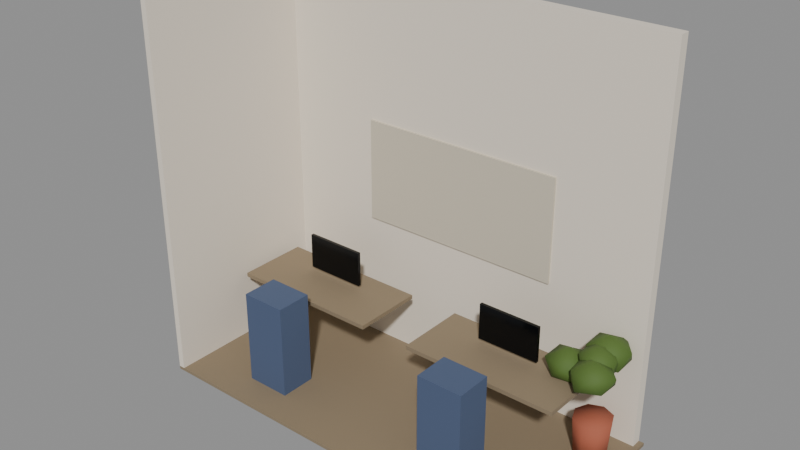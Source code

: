 # Source: city_proxy_office.blend  (saved by Blender 5.4.6; exported with 4.5.12 LTS)
import bpy
from mathutils import Matrix  # noqa: F401  (used for matrix-valued properties, if any)

bpy.ops.wm.read_factory_settings(use_empty=True)
scene = bpy.context.scene
scene.name = 'CityProxyOfficeAsset'

# ---- collections
col_stubby_cityproxyoffice = bpy.data.collections.new('STUBBY_CityProxyOffice'); scene.collection.children.link(col_stubby_cityproxyoffice)

# ---- materials (node trees are filled in below, after node groups)
mat_city_interiorwall = bpy.data.materials.new('City_InteriorWall')
mat_city_interiorwall.use_backface_culling = True
mat_city_interiorwall.diffuse_color = (0.8148, 0.7379, 0.624, 1.0)
mat_city_timber = bpy.data.materials.new('City_Timber')
mat_city_timber.use_backface_culling = True
mat_city_timber.diffuse_color = (0.2542, 0.1946, 0.1221, 1.0)
mat_city_graphene = bpy.data.materials.new('City_Graphene')
mat_city_graphene.use_backface_culling = True
mat_city_graphene.diffuse_color = (0.01033, 0.01161, 0.0137, 1.0)
mat_city_fabricslate = bpy.data.materials.new('City_FabricSlate')
mat_city_fabricslate.diffuse_color = (0.07036, 0.1022, 0.1878, 1.0)
mat_city_canvas = bpy.data.materials.new('City_Canvas')
mat_city_canvas.diffuse_color = (0.624, 0.5647, 0.4452, 1.0)
mat_city_clay = bpy.data.materials.new('City_Clay')
mat_city_clay.use_backface_culling = True
mat_city_clay.diffuse_color = (0.3916, 0.1046, 0.05613, 1.0)
mat_city_leaf = bpy.data.materials.new('City_Leaf')
mat_city_leaf.diffuse_color = (0.07819, 0.1441, 0.02315, 1.0)

# ---- material node trees
mat_city_interiorwall.use_nodes = True; mat_city_interiorwall.node_tree.nodes.clear()
_N = mat_city_interiorwall.node_tree.nodes; _L = mat_city_interiorwall.node_tree.links
n0 = _N.new('ShaderNodeBsdfPrincipled'); n0.name = 'Principled BSDF'; n0.location = (-200, 100)
n0.inputs[0].default_value = (0.8148, 0.7379, 0.624, 1.0)
n0.inputs[2].default_value = 0.9
n0.inputs[10].default_value = 0.005
n1 = _N.new('ShaderNodeOutputMaterial'); n1.name = 'Material Output'; n1.location = (200, 100)
_L.new(n0.outputs[0], n1.inputs[0])
n1.is_active_output = True
mat_city_timber.use_nodes = True; mat_city_timber.node_tree.nodes.clear()
_N = mat_city_timber.node_tree.nodes; _L = mat_city_timber.node_tree.links
n0 = _N.new('ShaderNodeBsdfPrincipled'); n0.name = 'Principled BSDF'; n0.location = (-200, 100)
n0.inputs[0].default_value = (0.2542, 0.1946, 0.1221, 1.0)
n0.inputs[2].default_value = 0.75
n0.inputs[10].default_value = 0.005
n1 = _N.new('ShaderNodeOutputMaterial'); n1.name = 'Material Output'; n1.location = (200, 100)
_L.new(n0.outputs[0], n1.inputs[0])
n1.is_active_output = True
mat_city_graphene.use_nodes = True; mat_city_graphene.node_tree.nodes.clear()
_N = mat_city_graphene.node_tree.nodes; _L = mat_city_graphene.node_tree.links
n0 = _N.new('ShaderNodeBsdfPrincipled'); n0.name = 'Principled BSDF'; n0.location = (-200, 100)
n0.inputs[0].default_value = (0.01033, 0.01161, 0.0137, 1.0)
n0.inputs[1].default_value = 0.7
n0.inputs[2].default_value = 0.15
n0.inputs[10].default_value = 0.005
n1 = _N.new('ShaderNodeOutputMaterial'); n1.name = 'Material Output'; n1.location = (200, 100)
_L.new(n0.outputs[0], n1.inputs[0])
n1.is_active_output = True
mat_city_fabricslate.use_nodes = True; mat_city_fabricslate.node_tree.nodes.clear()
_N = mat_city_fabricslate.node_tree.nodes; _L = mat_city_fabricslate.node_tree.links
n0 = _N.new('ShaderNodeBsdfPrincipled'); n0.name = 'Principled BSDF'; n0.location = (-200, 100)
n0.inputs[0].default_value = (0.07036, 0.1022, 0.1878, 1.0)
n0.inputs[2].default_value = 0.95
n0.inputs[10].default_value = 0.005
n1 = _N.new('ShaderNodeOutputMaterial'); n1.name = 'Material Output'; n1.location = (200, 100)
_L.new(n0.outputs[0], n1.inputs[0])
n1.is_active_output = True
mat_city_canvas.use_nodes = True; mat_city_canvas.node_tree.nodes.clear()
_N = mat_city_canvas.node_tree.nodes; _L = mat_city_canvas.node_tree.links
n0 = _N.new('ShaderNodeBsdfPrincipled'); n0.name = 'Principled BSDF'; n0.location = (-200, 100)
n0.inputs[0].default_value = (0.624, 0.5647, 0.4452, 1.0)
n0.inputs[2].default_value = 0.9
n0.inputs[10].default_value = 0.005
n1 = _N.new('ShaderNodeOutputMaterial'); n1.name = 'Material Output'; n1.location = (200, 100)
_L.new(n0.outputs[0], n1.inputs[0])
n1.is_active_output = True
mat_city_clay.use_nodes = True; mat_city_clay.node_tree.nodes.clear()
_N = mat_city_clay.node_tree.nodes; _L = mat_city_clay.node_tree.links
n0 = _N.new('ShaderNodeBsdfPrincipled'); n0.name = 'Principled BSDF'; n0.location = (-200, 100)
n0.inputs[0].default_value = (0.3916, 0.1046, 0.05613, 1.0)
n0.inputs[2].default_value = 0.85
n0.inputs[10].default_value = 0.005
n1 = _N.new('ShaderNodeOutputMaterial'); n1.name = 'Material Output'; n1.location = (200, 100)
_L.new(n0.outputs[0], n1.inputs[0])
n1.is_active_output = True
mat_city_leaf.use_nodes = True; mat_city_leaf.node_tree.nodes.clear()
_N = mat_city_leaf.node_tree.nodes; _L = mat_city_leaf.node_tree.links
n0 = _N.new('ShaderNodeBsdfPrincipled'); n0.name = 'Principled BSDF'; n0.location = (-200, 100)
n0.inputs[0].default_value = (0.07819, 0.1441, 0.02315, 1.0)
n0.inputs[2].default_value = 0.75
n0.inputs[10].default_value = 0.005
n1 = _N.new('ShaderNodeOutputMaterial'); n1.name = 'Material Output'; n1.location = (200, 100)
_L.new(n0.outputs[0], n1.inputs[0])
n1.is_active_output = True

# ---- meshes
me_cityproxyoffice_back = bpy.data.meshes.new('CityProxyOffice_Back')
me_cityproxyoffice_back.from_pydata([(0.05, 2.1, 0.03), (0.05, 2.1, 3.7), (0.05, 2.2, 0.03), (0.05, 2.2, 3.7), (3.95, 2.1, 0.03), (3.95, 2.1, 3.7), (3.95, 2.2, 0.03), (3.95, 2.2, 3.7)], [], [(0, 1, 3, 2), (2, 3, 7, 6), (6, 7, 5, 4), (4, 5, 1, 0), (2, 6, 4, 0), (7, 3, 1, 5)])
_uv = me_cityproxyoffice_back.uv_layers.new(name='UVMap')
_uv.uv.foreach_set('vector', [2.1, 0.03, 2.1, 3.7, 2.2, 3.7, 2.2, 0.03, 0.05, 0.03, 0.05, 3.7, 3.95, 3.7, 3.95, 0.03, 2.2, 0.03, 2.2, 3.7, 2.1, 3.7, 2.1, 0.03, 3.95, 0.03, 3.95, 3.7, 0.05, 3.7, 0.05, 0.03, 0.05, 2.2, 3.95, 2.2, 3.95, 2.1, 0.05, 2.1, 3.95, 2.2, 0.05, 2.2, 0.05, 2.1, 3.95, 2.1])
me_cityproxyoffice_back.materials.append(mat_city_interiorwall)
me_cityproxyoffice_back.update()
me_cityproxyoffice_side = bpy.data.meshes.new('CityProxyOffice_Side')
me_cityproxyoffice_side.from_pydata([(0.0, 0.4, 0.03), (0.0, 0.4, 3.7), (0.0, 2.2, 0.03), (0.0, 2.2, 3.7), (0.06, 0.4, 0.03), (0.06, 0.4, 3.7), (0.06, 2.2, 0.03), (0.06, 2.2, 3.7)], [], [(0, 1, 3, 2), (2, 3, 7, 6), (6, 7, 5, 4), (4, 5, 1, 0), (2, 6, 4, 0), (7, 3, 1, 5)])
_uv = me_cityproxyoffice_side.uv_layers.new(name='UVMap')
_uv.uv.foreach_set('vector', [0.4, 0.03, 0.4, 3.7, 2.2, 3.7, 2.2, 0.03, 0.0, 0.03, 0.0, 3.7, 0.06, 3.7, 0.06, 0.03, 2.2, 0.03, 2.2, 3.7, 0.4, 3.7, 0.4, 0.03, 0.06, 0.03, 0.06, 3.7, 0.0, 3.7, 0.0, 0.03, 0.0, 2.2, 0.06, 2.2, 0.06, 0.4, 0.0, 0.4, 0.06, 2.2, 0.0, 2.2, 0.0, 0.4, 0.06, 0.4])
me_cityproxyoffice_side.materials.append(mat_city_interiorwall)
me_cityproxyoffice_side.update()
me_cityproxyoffice_floor = bpy.data.meshes.new('CityProxyOffice_Floor')
me_cityproxyoffice_floor.from_pydata([(0.0, 0.4, 0.0), (0.0, 0.4, 0.03), (0.0, 2.2, 0.0), (0.0, 2.2, 0.03), (4.0, 0.4, 0.0), (4.0, 0.4, 0.03), (4.0, 2.2, 0.0), (4.0, 2.2, 0.03)], [], [(0, 1, 3, 2), (2, 3, 7, 6), (6, 7, 5, 4), (4, 5, 1, 0), (2, 6, 4, 0), (7, 3, 1, 5)])
_uv = me_cityproxyoffice_floor.uv_layers.new(name='UVMap')
_uv.uv.foreach_set('vector', [0.4, 0.0, 0.4, 0.03, 2.2, 0.03, 2.2, 0.0, 0.0, 0.0, 0.0, 0.03, 4.0, 0.03, 4.0, 0.0, 2.2, 0.0, 2.2, 0.03, 0.4, 0.03, 0.4, 0.0, 4.0, 0.0, 4.0, 0.03, 0.0, 0.03, 0.0, 0.0, 0.0, 2.2, 4.0, 2.2, 4.0, 0.4, 0.0, 0.4, 4.0, 2.2, 0.0, 2.2, 0.0, 0.4, 4.0, 0.4])
me_cityproxyoffice_floor.materials.append(mat_city_timber)
me_cityproxyoffice_floor.update()
me_cityproxyoffice_desk0 = bpy.data.meshes.new('CityProxyOffice_Desk0')
me_cityproxyoffice_desk0.from_pydata([(0.15, 1.2, 0.72), (0.15, 1.2, 0.76), (0.15, 1.9, 0.72), (0.15, 1.9, 0.76), (1.65, 1.2, 0.72), (1.65, 1.2, 0.76), (1.65, 1.9, 0.72), (1.65, 1.9, 0.76)], [], [(0, 1, 3, 2), (2, 3, 7, 6), (6, 7, 5, 4), (4, 5, 1, 0), (2, 6, 4, 0), (7, 3, 1, 5)])
_uv = me_cityproxyoffice_desk0.uv_layers.new(name='UVMap')
_uv.uv.foreach_set('vector', [1.2, 0.72, 1.2, 0.76, 1.9, 0.76, 1.9, 0.72, 0.15, 0.72, 0.15, 0.76, 1.65, 0.76, 1.65, 0.72, 1.9, 0.72, 1.9, 0.76, 1.2, 0.76, 1.2, 0.72, 1.65, 0.72, 1.65, 0.76, 0.15, 0.76, 0.15, 0.72, 0.15, 1.9, 1.65, 1.9, 1.65, 1.2, 0.15, 1.2, 1.65, 1.9, 0.15, 1.9, 0.15, 1.2, 1.65, 1.2])
me_cityproxyoffice_desk0.materials.append(mat_city_timber)
me_cityproxyoffice_desk0.update()
me_cityproxyoffice_screen0 = bpy.data.meshes.new('CityProxyOffice_Screen0')
me_cityproxyoffice_screen0.from_pydata([(0.6, 1.65, 0.8), (0.6, 1.65, 1.15), (0.6, 1.68, 0.8), (0.6, 1.68, 1.15), (1.2, 1.65, 0.8), (1.2, 1.65, 1.15), (1.2, 1.68, 0.8), (1.2, 1.68, 1.15)], [], [(0, 1, 3, 2), (2, 3, 7, 6), (6, 7, 5, 4), (4, 5, 1, 0), (2, 6, 4, 0), (7, 3, 1, 5)])
_uv = me_cityproxyoffice_screen0.uv_layers.new(name='UVMap')
_uv.uv.foreach_set('vector', [1.65, 0.8, 1.65, 1.15, 1.68, 1.15, 1.68, 0.8, 0.6, 0.8, 0.6, 1.15, 1.2, 1.15, 1.2, 0.8, 1.68, 0.8, 1.68, 1.15, 1.65, 1.15, 1.65, 0.8, 1.2, 0.8, 1.2, 1.15, 0.6, 1.15, 0.6, 0.8, 0.6, 1.68, 1.2, 1.68, 1.2, 1.65, 0.6, 1.65, 1.2, 1.68, 0.6, 1.68, 0.6, 1.65, 1.2, 1.65])
me_cityproxyoffice_screen0.materials.append(mat_city_graphene)
me_cityproxyoffice_screen0.update()
me_cityproxyoffice_chair0 = bpy.data.meshes.new('CityProxyOffice_Chair0')
me_cityproxyoffice_chair0.from_pydata([(0.68, 0.7, 0.03), (0.68, 0.7, 0.95), (0.68, 1.05, 0.03), (0.68, 1.05, 0.95), (1.12, 0.7, 0.03), (1.12, 0.7, 0.95), (1.12, 1.05, 0.03), (1.12, 1.05, 0.95)], [], [(0, 1, 3, 2), (2, 3, 7, 6), (6, 7, 5, 4), (4, 5, 1, 0), (2, 6, 4, 0), (7, 3, 1, 5)])
_uv = me_cityproxyoffice_chair0.uv_layers.new(name='UVMap')
_uv.uv.foreach_set('vector', [0.7, 0.03, 0.7, 0.95, 1.05, 0.95, 1.05, 0.03, 0.68, 0.03, 0.68, 0.95, 1.12, 0.95, 1.12, 0.03, 1.05, 0.03, 1.05, 0.95, 0.7, 0.95, 0.7, 0.03, 1.12, 0.03, 1.12, 0.95, 0.68, 0.95, 0.68, 0.03, 0.68, 1.05, 1.12, 1.05, 1.12, 0.7, 0.68, 0.7, 1.12, 1.05, 0.68, 1.05, 0.68, 0.7, 1.12, 0.7])
me_cityproxyoffice_chair0.materials.append(mat_city_fabricslate)
me_cityproxyoffice_chair0.update()
me_cityproxyoffice_desk1 = bpy.data.meshes.new('CityProxyOffice_Desk1')
me_cityproxyoffice_desk1.from_pydata([(2.15, 1.2, 0.72), (2.15, 1.2, 0.76), (2.15, 1.9, 0.72), (2.15, 1.9, 0.76), (3.65, 1.2, 0.72), (3.65, 1.2, 0.76), (3.65, 1.9, 0.72), (3.65, 1.9, 0.76)], [], [(0, 1, 3, 2), (2, 3, 7, 6), (6, 7, 5, 4), (4, 5, 1, 0), (2, 6, 4, 0), (7, 3, 1, 5)])
_uv = me_cityproxyoffice_desk1.uv_layers.new(name='UVMap')
_uv.uv.foreach_set('vector', [1.2, 0.72, 1.2, 0.76, 1.9, 0.76, 1.9, 0.72, 2.15, 0.72, 2.15, 0.76, 3.65, 0.76, 3.65, 0.72, 1.9, 0.72, 1.9, 0.76, 1.2, 0.76, 1.2, 0.72, 3.65, 0.72, 3.65, 0.76, 2.15, 0.76, 2.15, 0.72, 2.15, 1.9, 3.65, 1.9, 3.65, 1.2, 2.15, 1.2, 3.65, 1.9, 2.15, 1.9, 2.15, 1.2, 3.65, 1.2])
me_cityproxyoffice_desk1.materials.append(mat_city_timber)
me_cityproxyoffice_desk1.update()
me_cityproxyoffice_screen1 = bpy.data.meshes.new('CityProxyOffice_Screen1')
me_cityproxyoffice_screen1.from_pydata([(2.6, 1.65, 0.8), (2.6, 1.65, 1.15), (2.6, 1.68, 0.8), (2.6, 1.68, 1.15), (3.2, 1.65, 0.8), (3.2, 1.65, 1.15), (3.2, 1.68, 0.8), (3.2, 1.68, 1.15)], [], [(0, 1, 3, 2), (2, 3, 7, 6), (6, 7, 5, 4), (4, 5, 1, 0), (2, 6, 4, 0), (7, 3, 1, 5)])
_uv = me_cityproxyoffice_screen1.uv_layers.new(name='UVMap')
_uv.uv.foreach_set('vector', [1.65, 0.8, 1.65, 1.15, 1.68, 1.15, 1.68, 0.8, 2.6, 0.8, 2.6, 1.15, 3.2, 1.15, 3.2, 0.8, 1.68, 0.8, 1.68, 1.15, 1.65, 1.15, 1.65, 0.8, 3.2, 0.8, 3.2, 1.15, 2.6, 1.15, 2.6, 0.8, 2.6, 1.68, 3.2, 1.68, 3.2, 1.65, 2.6, 1.65, 3.2, 1.68, 2.6, 1.68, 2.6, 1.65, 3.2, 1.65])
me_cityproxyoffice_screen1.materials.append(mat_city_graphene)
me_cityproxyoffice_screen1.update()
me_cityproxyoffice_chair1 = bpy.data.meshes.new('CityProxyOffice_Chair1')
me_cityproxyoffice_chair1.from_pydata([(2.68, 0.7, 0.03), (2.68, 0.7, 0.95), (2.68, 1.05, 0.03), (2.68, 1.05, 0.95), (3.12, 0.7, 0.03), (3.12, 0.7, 0.95), (3.12, 1.05, 0.03), (3.12, 1.05, 0.95)], [], [(0, 1, 3, 2), (2, 3, 7, 6), (6, 7, 5, 4), (4, 5, 1, 0), (2, 6, 4, 0), (7, 3, 1, 5)])
_uv = me_cityproxyoffice_chair1.uv_layers.new(name='UVMap')
_uv.uv.foreach_set('vector', [0.7, 0.03, 0.7, 0.95, 1.05, 0.95, 1.05, 0.03, 2.68, 0.03, 2.68, 0.95, 3.12, 0.95, 3.12, 0.03, 1.05, 0.03, 1.05, 0.95, 0.7, 0.95, 0.7, 0.03, 3.12, 0.03, 3.12, 0.95, 2.68, 0.95, 2.68, 0.03, 2.68, 1.05, 3.12, 1.05, 3.12, 0.7, 2.68, 0.7, 3.12, 1.05, 2.68, 1.05, 2.68, 0.7, 3.12, 0.7])
me_cityproxyoffice_chair1.materials.append(mat_city_fabricslate)
me_cityproxyoffice_chair1.update()
me_cityproxyoffice_board = bpy.data.meshes.new('CityProxyOffice_Board')
me_cityproxyoffice_board.from_pydata([(1.0, 2.08, 1.3), (1.0, 2.08, 2.3), (1.0, 2.1, 1.3), (1.0, 2.1, 2.3), (3.0, 2.08, 1.3), (3.0, 2.08, 2.3), (3.0, 2.1, 1.3), (3.0, 2.1, 2.3)], [], [(0, 1, 3, 2), (2, 3, 7, 6), (6, 7, 5, 4), (4, 5, 1, 0), (2, 6, 4, 0), (7, 3, 1, 5)])
_uv = me_cityproxyoffice_board.uv_layers.new(name='UVMap')
_uv.uv.foreach_set('vector', [2.08, 1.3, 2.08, 2.3, 2.1, 2.3, 2.1, 1.3, 1.0, 1.3, 1.0, 2.3, 3.0, 2.3, 3.0, 1.3, 2.1, 1.3, 2.1, 2.3, 2.08, 2.3, 2.08, 1.3, 3.0, 1.3, 3.0, 2.3, 1.0, 2.3, 1.0, 1.3, 1.0, 2.1, 3.0, 2.1, 3.0, 2.08, 1.0, 2.08, 3.0, 2.1, 1.0, 2.1, 1.0, 2.08, 3.0, 2.08])
me_cityproxyoffice_board.materials.append(mat_city_canvas)
me_cityproxyoffice_board.update()
me_cityproxyoffice_pot = bpy.data.meshes.new('CityProxyOffice_Pot')
me_cityproxyoffice_pot.from_pydata([(3.7, 1.8, 0.03), (3.85, 1.8, 0.03), (3.88, 1.8, 0.4), (3.7, 1.8, 0.4), (3.806, 1.906, 0.03), (3.827, 1.927, 0.4), (3.7, 1.95, 0.03), (3.7, 1.98, 0.4), (3.594, 1.906, 0.03), (3.573, 1.927, 0.4), (3.55, 1.8, 0.03), (3.52, 1.8, 0.4), (3.594, 1.694, 0.03), (3.573, 1.673, 0.4), (3.7, 1.65, 0.03), (3.7, 1.62, 0.4), (3.806, 1.694, 0.03), (3.827, 1.673, 0.4)], [], [(0, 4, 1), (1, 4, 5, 2), (2, 5, 3), (0, 6, 4), (4, 6, 7, 5), (5, 7, 3), (0, 8, 6), (6, 8, 9, 7), (7, 9, 3), (0, 10, 8), (8, 10, 11, 9), (9, 11, 3), (0, 12, 10), (10, 12, 13, 11), (11, 13, 3), (0, 14, 12), (12, 14, 15, 13), (13, 15, 3), (0, 16, 14), (14, 16, 17, 15), (15, 17, 3), (0, 1, 16), (16, 1, 2, 17), (17, 2, 3)])
me_cityproxyoffice_pot.polygons.foreach_set('use_smooth', [True] * 24)
_uv = me_cityproxyoffice_pot.uv_layers.new(name='UVMap')
_uv.uv.foreach_set('vector', [3.7, 1.8, 3.806, 1.906, 3.85, 1.8, 1.8, 0.03, 1.906, 0.03, 1.927, 0.4, 1.8, 0.4, 3.88, 1.8, 3.827, 1.927, 3.7, 1.8, 3.7, 1.8, 3.7, 1.95, 3.806, 1.906, 3.806, 0.03, 3.7, 0.03, 3.7, 0.4, 3.827, 0.4, 3.827, 1.927, 3.7, 1.98, 3.7, 1.8, 3.7, 1.8, 3.594, 1.906, 3.7, 1.95, 3.7, 0.03, 3.594, 0.03, 3.573, 0.4, 3.7, 0.4, 3.7, 1.98, 3.573, 1.927, 3.7, 1.8, 3.7, 1.8, 3.55, 1.8, 3.594, 1.906, 1.906, 0.03, 1.8, 0.03, 1.8, 0.4, 1.927, 0.4, 3.573, 1.927, 3.52, 1.8, 3.7, 1.8, 3.7, 1.8, 3.594, 1.694, 3.55, 1.8, 1.8, 0.03, 1.694, 0.03, 1.673, 0.4, 1.8, 0.4, 3.52, 1.8, 3.573, 1.673, 3.7, 1.8, 3.7, 1.8, 3.7, 1.65, 3.594, 1.694, 3.594, 0.03, 3.7, 0.03, 3.7, 0.4, 3.573, 0.4, 3.573, 1.673, 3.7, 1.62, 3.7, 1.8, 3.7, 1.8, 3.806, 1.694, 3.7, 1.65, 3.7, 0.03, 3.806, 0.03, 3.827, 0.4, 3.7, 0.4, 3.7, 1.62, 3.827, 1.673, 3.7, 1.8, 3.7, 1.8, 3.85, 1.8, 3.806, 1.694, 1.694, 0.03, 1.8, 0.03, 1.8, 0.4, 1.673, 0.4, 3.827, 1.673, 3.88, 1.8, 3.7, 1.8])
me_cityproxyoffice_pot.materials.append(mat_city_clay)
me_cityproxyoffice_pot.update()
me_cityproxyoffice_plant = bpy.data.meshes.new('CityProxyOffice_Plant')
me_cityproxyoffice_plant.from_pydata([(3.7, 1.8, 0.8179), (3.858, 1.685, 0.9016), (3.643, 1.625, 0.9055), (3.531, 1.8, 0.911), (3.652, 1.949, 0.9151), (3.844, 1.905, 0.9076), (3.755, 1.632, 1.032), (3.566, 1.703, 1.028), (3.556, 1.905, 1.032), (3.751, 1.958, 1.028), (3.862, 1.8, 1.027), (3.7, 1.8, 1.096), (3.704, 1.954, 0.8068), (3.869, 1.834, 0.8995), (3.641, 1.758, 0.8988), (3.49, 1.954, 0.8959), (3.644, 2.14, 0.9022), (3.863, 2.069, 0.9023), (3.758, 1.787, 1.032), (3.548, 1.84, 1.038), (3.543, 2.071, 1.041), (3.764, 2.139, 1.039), (3.914, 1.954, 1.044), (3.704, 1.954, 1.13), (3.445, 1.758, 0.6851), (3.608, 1.639, 0.7706), (3.391, 1.593, 0.7806), (3.271, 1.758, 0.7803), (3.392, 1.921, 0.7811), (3.604, 1.874, 0.7723), (3.508, 1.564, 0.9125), (3.283, 1.64, 0.9116), (3.281, 1.877, 0.9121), (3.503, 1.936, 0.9068), (3.645, 1.758, 0.9113), (3.445, 1.758, 1.004), (3.759, 1.624, 0.761), (3.899, 1.523, 0.8547), (3.699, 1.439, 0.8469), (3.542, 1.624, 0.839), (3.705, 1.791, 0.8538), (3.906, 1.73, 0.8518), (3.817, 1.447, 0.9801), (3.609, 1.515, 0.9802), (3.588, 1.749, 0.9892), (3.814, 1.793, 0.9771), (3.966, 1.624, 0.9874), (3.759, 1.624, 1.069)], [], [(0, 1, 2), (1, 0, 5), (0, 2, 3), (0, 3, 4), (0, 4, 5), (1, 5, 10), (2, 1, 6), (3, 2, 7), (4, 3, 8), (5, 4, 9), (1, 10, 6), (2, 6, 7), (3, 7, 8), (4, 8, 9), (5, 9, 10), (6, 10, 11), (7, 6, 11), (8, 7, 11), (9, 8, 11), (10, 9, 11), (12, 13, 14), (13, 12, 17), (12, 14, 15), (12, 15, 16), (12, 16, 17), (13, 17, 22), (14, 13, 18), (15, 14, 19), (16, 15, 20), (17, 16, 21), (13, 22, 18), (14, 18, 19), (15, 19, 20), (16, 20, 21), (17, 21, 22), (18, 22, 23), (19, 18, 23), (20, 19, 23), (21, 20, 23), (22, 21, 23), (24, 25, 26), (25, 24, 29), (24, 26, 27), (24, 27, 28), (24, 28, 29), (25, 29, 34), (26, 25, 30), (27, 26, 31), (28, 27, 32), (29, 28, 33), (25, 34, 30), (26, 30, 31), (27, 31, 32), (28, 32, 33), (29, 33, 34), (30, 34, 35), (31, 30, 35), (32, 31, 35), (33, 32, 35), (34, 33, 35), (36, 37, 38), (37, 36, 41), (36, 38, 39), (36, 39, 40), (36, 40, 41), (37, 41, 46), (38, 37, 42), (39, 38, 43), (40, 39, 44), (41, 40, 45), (37, 46, 42), (38, 42, 43), (39, 43, 44), (40, 44, 45), (41, 45, 46), (42, 46, 47), (43, 42, 47), (44, 43, 47), (45, 44, 47), (46, 45, 47)])
me_cityproxyoffice_plant.polygons.foreach_set('use_smooth', [True] * 80)
_uv = me_cityproxyoffice_plant.uv_layers.new(name='UVMap')
_uv.uv.foreach_set('vector', [3.7, 1.8, 3.858, 1.685, 3.643, 1.625, 3.858, 1.685, 3.7, 1.8, 3.844, 1.905, 3.7, 1.8, 3.643, 1.625, 3.531, 1.8, 3.7, 1.8, 3.531, 1.8, 3.652, 1.949, 3.7, 1.8, 3.652, 1.949, 3.844, 1.905, 1.685, 0.9016, 1.905, 0.9076, 1.8, 1.027, 3.643, 0.9055, 3.858, 0.9016, 3.755, 1.032, 1.8, 0.911, 1.625, 0.9055, 1.703, 1.028, 1.949, 0.9151, 1.8, 0.911, 1.905, 1.032, 3.844, 0.9076, 3.652, 0.9151, 3.751, 1.028, 1.685, 0.9016, 1.8, 1.027, 1.632, 1.032, 3.643, 0.9055, 3.755, 1.032, 3.566, 1.028, 1.8, 0.911, 1.703, 1.028, 1.905, 1.032, 3.652, 0.9151, 3.556, 1.032, 3.751, 1.028, 1.905, 0.9076, 1.958, 1.028, 1.8, 1.027, 3.755, 1.632, 3.862, 1.8, 3.7, 1.8, 3.566, 1.703, 3.755, 1.632, 3.7, 1.8, 3.556, 1.905, 3.566, 1.703, 3.7, 1.8, 3.751, 1.958, 3.556, 1.905, 3.7, 1.8, 3.862, 1.8, 3.751, 1.958, 3.7, 1.8, 3.704, 1.954, 3.869, 1.834, 3.641, 1.758, 3.869, 1.834, 3.704, 1.954, 3.863, 2.069, 3.704, 1.954, 3.641, 1.758, 3.49, 1.954, 3.704, 1.954, 3.49, 1.954, 3.644, 2.14, 3.704, 1.954, 3.644, 2.14, 3.863, 2.069, 1.834, 0.8995, 2.069, 0.9023, 1.954, 1.044, 3.641, 0.8988, 3.869, 0.8995, 3.758, 1.032, 1.954, 0.8959, 1.758, 0.8988, 1.84, 1.038, 2.14, 0.9022, 1.954, 0.8959, 2.071, 1.041, 3.863, 0.9023, 3.644, 0.9022, 3.764, 1.039, 1.834, 0.8995, 1.954, 1.044, 1.787, 1.032, 3.641, 0.8988, 3.758, 1.032, 3.548, 1.038, 1.954, 0.8959, 1.84, 1.038, 2.071, 1.041, 3.644, 0.9022, 3.543, 1.041, 3.764, 1.039, 2.069, 0.9023, 2.139, 1.039, 1.954, 1.044, 3.758, 1.787, 3.914, 1.954, 3.704, 1.954, 3.548, 1.84, 3.758, 1.787, 3.704, 1.954, 3.543, 2.071, 3.548, 1.84, 3.704, 1.954, 3.764, 2.139, 3.543, 2.071, 3.704, 1.954, 3.914, 1.954, 3.764, 2.139, 3.704, 1.954, 3.445, 1.758, 3.608, 1.639, 3.391, 1.593, 3.608, 1.639, 3.445, 1.758, 3.604, 1.874, 3.445, 1.758, 3.391, 1.593, 3.271, 1.758, 3.445, 1.758, 3.271, 1.758, 3.392, 1.921, 3.445, 1.758, 3.392, 1.921, 3.604, 1.874, 1.639, 0.7706, 1.874, 0.7723, 1.758, 0.9113, 3.391, 0.7806, 3.608, 0.7706, 3.508, 0.9125, 1.758, 0.7803, 1.593, 0.7806, 1.64, 0.9116, 1.921, 0.7811, 1.758, 0.7803, 1.877, 0.9121, 3.604, 0.7723, 3.392, 0.7811, 3.503, 0.9068, 1.639, 0.7706, 1.758, 0.9113, 1.564, 0.9125, 3.391, 0.7806, 3.508, 0.9125, 3.283, 0.9116, 1.758, 0.7803, 1.64, 0.9116, 1.877, 0.9121, 3.392, 0.7811, 3.281, 0.9121, 3.503, 0.9068, 1.874, 0.7723, 1.936, 0.9068, 1.758, 0.9113, 3.508, 1.564, 3.645, 1.758, 3.445, 1.758, 3.283, 1.64, 3.508, 1.564, 3.445, 1.758, 3.281, 1.877, 3.283, 1.64, 3.445, 1.758, 3.503, 1.936, 3.281, 1.877, 3.445, 1.758, 3.645, 1.758, 3.503, 1.936, 3.445, 1.758, 3.759, 1.624, 3.899, 1.523, 3.699, 1.439, 3.899, 1.523, 3.759, 1.624, 3.906, 1.73, 3.759, 1.624, 3.699, 1.439, 3.542, 1.624, 3.759, 1.624, 3.542, 1.624, 3.705, 1.791, 3.759, 1.624, 3.705, 1.791, 3.906, 1.73, 1.523, 0.8547, 1.73, 0.8518, 1.624, 0.9874, 3.699, 0.8469, 3.899, 0.8547, 3.817, 0.9801, 1.624, 0.839, 1.439, 0.8469, 1.515, 0.9802, 3.705, 0.8538, 3.542, 0.839, 3.588, 0.9892, 3.906, 0.8518, 3.705, 0.8538, 3.814, 0.9771, 1.523, 0.8547, 1.624, 0.9874, 1.447, 0.9801, 3.699, 0.8469, 3.817, 0.9801, 3.609, 0.9802, 1.624, 0.839, 1.515, 0.9802, 1.749, 0.9892, 3.705, 0.8538, 3.588, 0.9892, 3.814, 0.9771, 1.73, 0.8518, 1.793, 0.9771, 1.624, 0.9874, 3.817, 1.447, 3.966, 1.624, 3.759, 1.624, 3.609, 1.515, 3.817, 1.447, 3.759, 1.624, 3.588, 1.749, 3.609, 1.515, 3.759, 1.624, 3.814, 1.793, 3.588, 1.749, 3.759, 1.624, 3.966, 1.624, 3.814, 1.793, 3.759, 1.624])
me_cityproxyoffice_plant.materials.append(mat_city_leaf)
me_cityproxyoffice_plant.update()

# ---- objects
ob_cityproxyoffice_root = bpy.data.objects.new('CityProxyOffice_Root', None)
ob_cityproxyoffice_back = bpy.data.objects.new('CityProxyOffice_Back', me_cityproxyoffice_back)
ob_cityproxyoffice_side = bpy.data.objects.new('CityProxyOffice_Side', me_cityproxyoffice_side)
ob_cityproxyoffice_floor = bpy.data.objects.new('CityProxyOffice_Floor', me_cityproxyoffice_floor)
ob_cityproxyoffice_desk0 = bpy.data.objects.new('CityProxyOffice_Desk0', me_cityproxyoffice_desk0)
ob_cityproxyoffice_screen0 = bpy.data.objects.new('CityProxyOffice_Screen0', me_cityproxyoffice_screen0)
ob_cityproxyoffice_chair0 = bpy.data.objects.new('CityProxyOffice_Chair0', me_cityproxyoffice_chair0)
ob_cityproxyoffice_desk1 = bpy.data.objects.new('CityProxyOffice_Desk1', me_cityproxyoffice_desk1)
ob_cityproxyoffice_screen1 = bpy.data.objects.new('CityProxyOffice_Screen1', me_cityproxyoffice_screen1)
ob_cityproxyoffice_chair1 = bpy.data.objects.new('CityProxyOffice_Chair1', me_cityproxyoffice_chair1)
ob_cityproxyoffice_board = bpy.data.objects.new('CityProxyOffice_Board', me_cityproxyoffice_board)
ob_cityproxyoffice_pot = bpy.data.objects.new('CityProxyOffice_Pot', me_cityproxyoffice_pot)
ob_cityproxyoffice_plant = bpy.data.objects.new('CityProxyOffice_Plant', me_cityproxyoffice_plant)
ob_city_proxy_office_lod0 = bpy.data.objects.new('city_proxy_office_LOD0', None)

# ---- transforms, parenting, visibility, modifiers, constraints
ob_cityproxyoffice_root.location = (0.0, 0.0, 0.0)
ob_cityproxyoffice_back.parent = ob_city_proxy_office_lod0
ob_cityproxyoffice_back.location = (0.0, 0.0, 0.0)
ob_cityproxyoffice_side.parent = ob_city_proxy_office_lod0
ob_cityproxyoffice_side.location = (0.0, 0.0, 0.0)
ob_cityproxyoffice_floor.parent = ob_city_proxy_office_lod0
ob_cityproxyoffice_floor.location = (0.0, 0.0, 0.0)
ob_cityproxyoffice_desk0.parent = ob_city_proxy_office_lod0
ob_cityproxyoffice_desk0.location = (0.0, 0.0, 0.0)
ob_cityproxyoffice_screen0.parent = ob_city_proxy_office_lod0
ob_cityproxyoffice_screen0.location = (0.0, 0.0, 0.0)
ob_cityproxyoffice_chair0.parent = ob_city_proxy_office_lod0
ob_cityproxyoffice_chair0.location = (0.0, 0.0, 0.0)
ob_cityproxyoffice_desk1.parent = ob_city_proxy_office_lod0
ob_cityproxyoffice_desk1.location = (0.0, 0.0, 0.0)
ob_cityproxyoffice_screen1.parent = ob_city_proxy_office_lod0
ob_cityproxyoffice_screen1.location = (0.0, 0.0, 0.0)
ob_cityproxyoffice_chair1.parent = ob_city_proxy_office_lod0
ob_cityproxyoffice_chair1.location = (0.0, 0.0, 0.0)
ob_cityproxyoffice_board.parent = ob_city_proxy_office_lod0
ob_cityproxyoffice_board.location = (0.0, 0.0, 0.0)
ob_cityproxyoffice_pot.parent = ob_city_proxy_office_lod0
ob_cityproxyoffice_pot.location = (0.0, 0.0, 0.0)
ob_cityproxyoffice_plant.parent = ob_city_proxy_office_lod0
ob_cityproxyoffice_plant.location = (0.0, 0.0, 0.0)
ob_city_proxy_office_lod0.parent = ob_cityproxyoffice_root
ob_city_proxy_office_lod0.location = (0.0, 0.0, 0.0)

# ---- collection membership
col_stubby_cityproxyoffice.objects.link(ob_cityproxyoffice_root)
col_stubby_cityproxyoffice.objects.link(ob_cityproxyoffice_back)
col_stubby_cityproxyoffice.objects.link(ob_cityproxyoffice_side)
col_stubby_cityproxyoffice.objects.link(ob_cityproxyoffice_floor)
col_stubby_cityproxyoffice.objects.link(ob_cityproxyoffice_desk0)
col_stubby_cityproxyoffice.objects.link(ob_cityproxyoffice_screen0)
col_stubby_cityproxyoffice.objects.link(ob_cityproxyoffice_chair0)
col_stubby_cityproxyoffice.objects.link(ob_cityproxyoffice_desk1)
col_stubby_cityproxyoffice.objects.link(ob_cityproxyoffice_screen1)
col_stubby_cityproxyoffice.objects.link(ob_cityproxyoffice_chair1)
col_stubby_cityproxyoffice.objects.link(ob_cityproxyoffice_board)
col_stubby_cityproxyoffice.objects.link(ob_cityproxyoffice_pot)
col_stubby_cityproxyoffice.objects.link(ob_cityproxyoffice_plant)
col_stubby_cityproxyoffice.objects.link(ob_city_proxy_office_lod0)

# ---- scene / render settings (as saved in the file)
scene.frame_start = 1; scene.frame_end = 250; scene.frame_set(1)
scene.render.engine = 'BLENDER_EEVEE_NEXT'
scene.render.image_settings.exr_codec = 'NONE'
scene.render.use_bake_clear = False
scene.render.bake_margin = 0
scene.render.bake_bias = 0.0
scene.render.bake_samples = 0
scene.render.simplify_subdivision_render = 0
scene.render.simplify_child_particles_render = 0.0
scene.render.compositor_device = 'GPU'
scene.eevee.use_volume_custom_range = False
scene.eevee.gtao_distance = 0.0
scene.eevee.use_fast_gi = False
scene.eevee.fast_gi_thickness_near = 0.1
scene.eevee.fast_gi_thickness_far = 0.0
scene.eevee.ray_tracing_options.screen_trace_thickness = 0.1
bpy.context.view_layer.update()

# ---- added for rendering (the .blend has no active camera and no usable light): camera, sun + grey world if the file has none
cam_auto = bpy.data.cameras.new('AutoCamera')
cam_auto.lens = 50.0
cam_auto.sensor_width = 36.0
cam_auto.clip_end = 1000.0
ob_auto_camera = bpy.data.objects.new('AutoCamera', cam_auto)
scene.collection.objects.link(ob_auto_camera)
ob_auto_camera.location = (7.30937, -5.07124, 6.0975)
ob_auto_camera.rotation_euler = (1.09748, -7.21219e-08, 0.694738)
scene.camera = ob_auto_camera
light_auto_sun = bpy.data.lights.new('AutoSun', 'SUN')
light_auto_sun.energy = 3.0
light_auto_sun.angle = 0.0523599
ob_auto_sun = bpy.data.objects.new('AutoSun', light_auto_sun)
scene.collection.objects.link(ob_auto_sun)
ob_auto_sun.rotation_euler = (0.872665, 0.174533, 0.523599)
if scene.world is None:
    world_auto = bpy.data.worlds.new('AutoWorld')
    world_auto.color = (0.3, 0.3, 0.3)
    scene.world = world_auto
bpy.context.view_layer.update()

